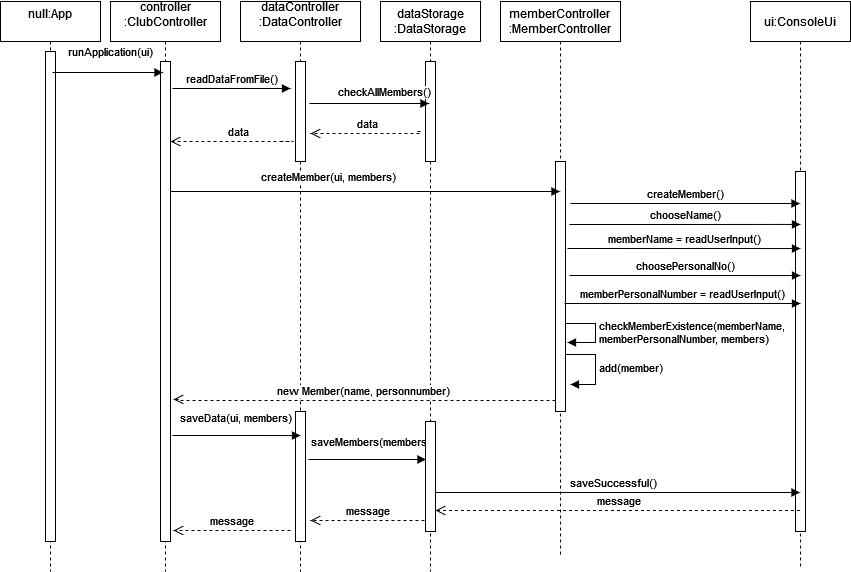

The diagram above was exported from draw.io. Its source (the exported page's mxGraphModel, read from the mxfile embedded in the PNG):
<mxGraphModel dx="1038" dy="536" grid="1" gridSize="10" guides="1" tooltips="1" connect="1" arrows="1" fold="1" page="1" pageScale="1" pageWidth="1169" pageHeight="827" math="0" shadow="0">
  <root>
    <mxCell id="0" />
    <mxCell id="1" parent="0" />
    <mxCell id="qHqxjK7k8yf1CpoZc6mL-1" value="&lt;div&gt;null:App&lt;/div&gt;&lt;div&gt;&lt;br&gt;&lt;/div&gt;" style="shape=umlLifeline;perimeter=lifelinePerimeter;whiteSpace=wrap;html=1;container=1;collapsible=0;recursiveResize=0;outlineConnect=0;" parent="1" vertex="1">
      <mxGeometry x="10" y="20" width="100" height="570" as="geometry" />
    </mxCell>
    <mxCell id="qHqxjK7k8yf1CpoZc6mL-2" value="" style="html=1;points=[];perimeter=orthogonalPerimeter;" parent="qHqxjK7k8yf1CpoZc6mL-1" vertex="1">
      <mxGeometry x="45" y="50" width="10" height="490" as="geometry" />
    </mxCell>
    <mxCell id="qHqxjK7k8yf1CpoZc6mL-3" value="&lt;div&gt;controller&lt;/div&gt;&lt;div&gt;:ClubController&lt;/div&gt;&lt;div&gt;&lt;br&gt;&lt;/div&gt;" style="shape=umlLifeline;perimeter=lifelinePerimeter;whiteSpace=wrap;html=1;container=1;collapsible=0;recursiveResize=0;outlineConnect=0;" parent="1" vertex="1">
      <mxGeometry x="120" y="20" width="110" height="570" as="geometry" />
    </mxCell>
    <mxCell id="qHqxjK7k8yf1CpoZc6mL-16" value="" style="html=1;points=[];perimeter=orthogonalPerimeter;" parent="qHqxjK7k8yf1CpoZc6mL-3" vertex="1">
      <mxGeometry x="50" y="60" width="10" height="480" as="geometry" />
    </mxCell>
    <mxCell id="qHqxjK7k8yf1CpoZc6mL-4" value="&lt;div&gt;dataController&lt;/div&gt;&lt;div&gt;:DataController&lt;/div&gt;&lt;div&gt;&lt;br&gt;&lt;/div&gt;" style="shape=umlLifeline;perimeter=lifelinePerimeter;whiteSpace=wrap;html=1;container=1;collapsible=0;recursiveResize=0;outlineConnect=0;" parent="1" vertex="1">
      <mxGeometry x="250" y="20" width="120" height="570" as="geometry" />
    </mxCell>
    <mxCell id="qHqxjK7k8yf1CpoZc6mL-19" value="" style="html=1;points=[];perimeter=orthogonalPerimeter;" parent="qHqxjK7k8yf1CpoZc6mL-4" vertex="1">
      <mxGeometry x="55" y="60" width="10" height="100" as="geometry" />
    </mxCell>
    <mxCell id="hQibygbV46QbjZnpTSu0-1" value="" style="html=1;points=[];perimeter=orthogonalPerimeter;" vertex="1" parent="qHqxjK7k8yf1CpoZc6mL-4">
      <mxGeometry x="55" y="410" width="10" height="130" as="geometry" />
    </mxCell>
    <mxCell id="qHqxjK7k8yf1CpoZc6mL-5" value="&lt;div&gt;dataStorage&lt;/div&gt;&lt;div&gt;:DataStorage&lt;/div&gt;" style="shape=umlLifeline;perimeter=lifelinePerimeter;whiteSpace=wrap;html=1;container=1;collapsible=0;recursiveResize=0;outlineConnect=0;" parent="1" vertex="1">
      <mxGeometry x="390" y="20" width="100" height="570" as="geometry" />
    </mxCell>
    <mxCell id="qHqxjK7k8yf1CpoZc6mL-24" value="" style="html=1;points=[];perimeter=orthogonalPerimeter;" parent="qHqxjK7k8yf1CpoZc6mL-5" vertex="1">
      <mxGeometry x="45" y="60" width="10" height="100" as="geometry" />
    </mxCell>
    <mxCell id="qHqxjK7k8yf1CpoZc6mL-6" value="&lt;div&gt;memberController&lt;/div&gt;&lt;div&gt;:MemberController&lt;br&gt;&lt;/div&gt;" style="shape=umlLifeline;perimeter=lifelinePerimeter;whiteSpace=wrap;html=1;container=1;collapsible=0;recursiveResize=0;outlineConnect=0;" parent="1" vertex="1">
      <mxGeometry x="510" y="20" width="120" height="555" as="geometry" />
    </mxCell>
    <mxCell id="qHqxjK7k8yf1CpoZc6mL-30" value="" style="html=1;points=[];perimeter=orthogonalPerimeter;" parent="qHqxjK7k8yf1CpoZc6mL-6" vertex="1">
      <mxGeometry x="55" y="160" width="10" height="250" as="geometry" />
    </mxCell>
    <mxCell id="qHqxjK7k8yf1CpoZc6mL-41" value="&lt;div&gt;checkMemberExistence(memberName,&lt;/div&gt;&lt;div&gt;memberPersonalNumber, members)&lt;/div&gt;" style="edgeStyle=orthogonalEdgeStyle;html=1;align=left;spacingLeft=2;endArrow=block;rounded=0;" parent="qHqxjK7k8yf1CpoZc6mL-6" edge="1">
      <mxGeometry relative="1" as="geometry">
        <mxPoint x="65" y="322" as="sourcePoint" />
        <Array as="points">
          <mxPoint x="95" y="322" />
          <mxPoint x="95" y="341" />
        </Array>
        <mxPoint x="67" y="341" as="targetPoint" />
      </mxGeometry>
    </mxCell>
    <mxCell id="qHqxjK7k8yf1CpoZc6mL-45" value="&lt;div&gt;&lt;br&gt;&lt;/div&gt;&lt;div&gt;add(member)&lt;/div&gt;&lt;div&gt;&lt;br&gt;&lt;/div&gt;" style="edgeStyle=orthogonalEdgeStyle;html=1;align=left;spacingLeft=2;endArrow=block;rounded=0;entryX=1;entryY=0;" parent="qHqxjK7k8yf1CpoZc6mL-6" edge="1">
      <mxGeometry relative="1" as="geometry">
        <mxPoint x="65" y="353" as="sourcePoint" />
        <Array as="points">
          <mxPoint x="95" y="353" />
        </Array>
        <mxPoint x="70" y="383" as="targetPoint" />
      </mxGeometry>
    </mxCell>
    <mxCell id="qHqxjK7k8yf1CpoZc6mL-53" value="new Member(name, personnumber)" style="html=1;verticalAlign=bottom;endArrow=open;dashed=1;endSize=8;rounded=0;edgeStyle=orthogonalEdgeStyle;entryX=1.3;entryY=0.704;entryDx=0;entryDy=0;entryPerimeter=0;" parent="qHqxjK7k8yf1CpoZc6mL-6" edge="1" target="qHqxjK7k8yf1CpoZc6mL-16">
      <mxGeometry relative="1" as="geometry">
        <mxPoint x="55" y="399" as="sourcePoint" />
        <mxPoint x="-320.5" y="399" as="targetPoint" />
        <Array as="points">
          <mxPoint x="-320" y="399" />
          <mxPoint x="-320" y="398" />
        </Array>
      </mxGeometry>
    </mxCell>
    <mxCell id="qHqxjK7k8yf1CpoZc6mL-18" value="&lt;div&gt;ui:ConsoleUi&lt;/div&gt;" style="shape=umlLifeline;perimeter=lifelinePerimeter;whiteSpace=wrap;html=1;container=1;collapsible=0;recursiveResize=0;outlineConnect=0;" parent="1" vertex="1">
      <mxGeometry x="760" y="20" width="100" height="565" as="geometry" />
    </mxCell>
    <mxCell id="qHqxjK7k8yf1CpoZc6mL-33" value="" style="html=1;points=[];perimeter=orthogonalPerimeter;" parent="qHqxjK7k8yf1CpoZc6mL-18" vertex="1">
      <mxGeometry x="45" y="170" width="10" height="360" as="geometry" />
    </mxCell>
    <mxCell id="qHqxjK7k8yf1CpoZc6mL-29" value="createMember(ui, members)" style="html=1;verticalAlign=bottom;endArrow=block;rounded=0;edgeStyle=orthogonalEdgeStyle;" parent="1" edge="1" target="qHqxjK7k8yf1CpoZc6mL-6">
      <mxGeometry x="-0.1881" y="5" width="80" relative="1" as="geometry">
        <mxPoint x="180" y="210" as="sourcePoint" />
        <mxPoint x="550" y="210" as="targetPoint" />
        <Array as="points">
          <mxPoint x="470" y="210" />
          <mxPoint x="470" y="210" />
        </Array>
        <mxPoint as="offset" />
      </mxGeometry>
    </mxCell>
    <mxCell id="qHqxjK7k8yf1CpoZc6mL-32" value="&lt;div&gt;createMember()&lt;/div&gt;" style="html=1;verticalAlign=bottom;endArrow=block;rounded=0;edgeStyle=orthogonalEdgeStyle;" parent="1" target="qHqxjK7k8yf1CpoZc6mL-18" edge="1">
      <mxGeometry width="80" relative="1" as="geometry">
        <mxPoint x="580" y="222" as="sourcePoint" />
        <mxPoint x="737" y="222" as="targetPoint" />
        <Array as="points">
          <mxPoint x="580" y="222" />
          <mxPoint x="580" y="222" />
        </Array>
      </mxGeometry>
    </mxCell>
    <mxCell id="qHqxjK7k8yf1CpoZc6mL-36" value="&lt;div&gt;memberName = readUserInput()&lt;/div&gt;" style="html=1;verticalAlign=bottom;endArrow=block;rounded=0;edgeStyle=orthogonalEdgeStyle;entryX=0.5;entryY=0.214;entryDx=0;entryDy=0;entryPerimeter=0;" parent="1" edge="1" target="qHqxjK7k8yf1CpoZc6mL-33">
      <mxGeometry width="80" relative="1" as="geometry">
        <mxPoint x="577" y="267" as="sourcePoint" />
        <mxPoint x="797" y="267" as="targetPoint" />
        <Array as="points" />
      </mxGeometry>
    </mxCell>
    <mxCell id="qHqxjK7k8yf1CpoZc6mL-38" value="memberPersonalNumber = readUserInput()" style="html=1;verticalAlign=bottom;endArrow=block;rounded=0;edgeStyle=orthogonalEdgeStyle;" parent="1" edge="1">
      <mxGeometry width="80" relative="1" as="geometry">
        <mxPoint x="574" y="322" as="sourcePoint" />
        <mxPoint x="810" y="322" as="targetPoint" />
        <Array as="points">
          <mxPoint x="574" y="322" />
        </Array>
      </mxGeometry>
    </mxCell>
    <mxCell id="qHqxjK7k8yf1CpoZc6mL-50" value="chooseName()" style="html=1;verticalAlign=bottom;endArrow=block;rounded=0;edgeStyle=orthogonalEdgeStyle;entryX=0.5;entryY=0.147;entryDx=0;entryDy=0;entryPerimeter=0;" parent="1" edge="1" target="qHqxjK7k8yf1CpoZc6mL-33">
      <mxGeometry width="80" relative="1" as="geometry">
        <mxPoint x="579" y="243" as="sourcePoint" />
        <mxPoint x="799" y="243" as="targetPoint" />
        <Array as="points" />
      </mxGeometry>
    </mxCell>
    <mxCell id="qHqxjK7k8yf1CpoZc6mL-51" value="&lt;div&gt;choosePersonalNo()&lt;/div&gt;" style="html=1;verticalAlign=bottom;endArrow=block;rounded=0;edgeStyle=orthogonalEdgeStyle;entryX=0.5;entryY=0.289;entryDx=0;entryDy=0;entryPerimeter=0;" parent="1" edge="1" target="qHqxjK7k8yf1CpoZc6mL-33">
      <mxGeometry width="80" relative="1" as="geometry">
        <mxPoint x="579" y="294" as="sourcePoint" />
        <mxPoint x="800" y="294" as="targetPoint" />
        <Array as="points" />
      </mxGeometry>
    </mxCell>
    <mxCell id="qHqxjK7k8yf1CpoZc6mL-54" value="readDataFromFile()" style="html=1;verticalAlign=bottom;endArrow=block;rounded=0;edgeStyle=orthogonalEdgeStyle;" parent="1" edge="1">
      <mxGeometry width="80" relative="1" as="geometry">
        <mxPoint x="182" y="107" as="sourcePoint" />
        <mxPoint x="300" y="107" as="targetPoint" />
        <Array as="points">
          <mxPoint x="270" y="107" />
          <mxPoint x="270" y="107" />
        </Array>
      </mxGeometry>
    </mxCell>
    <mxCell id="qHqxjK7k8yf1CpoZc6mL-56" value="data" style="html=1;verticalAlign=bottom;endArrow=open;dashed=1;endSize=8;rounded=0;edgeStyle=orthogonalEdgeStyle;" parent="1" edge="1">
      <mxGeometry relative="1" as="geometry">
        <mxPoint x="427" y="150" as="sourcePoint" />
        <mxPoint x="320" y="152" as="targetPoint" />
        <Array as="points">
          <mxPoint x="430" y="150" />
          <mxPoint x="430" y="152" />
        </Array>
      </mxGeometry>
    </mxCell>
    <mxCell id="qHqxjK7k8yf1CpoZc6mL-57" value="data" style="html=1;verticalAlign=bottom;endArrow=open;dashed=1;endSize=8;rounded=0;edgeStyle=orthogonalEdgeStyle;" parent="1" edge="1">
      <mxGeometry relative="1" as="geometry">
        <mxPoint x="290" y="160" as="sourcePoint" />
        <mxPoint x="180" y="160" as="targetPoint" />
        <Array as="points">
          <mxPoint x="303" y="160" />
        </Array>
      </mxGeometry>
    </mxCell>
    <mxCell id="qHqxjK7k8yf1CpoZc6mL-58" value="&lt;div&gt;saveData(ui, members)&lt;/div&gt;" style="html=1;verticalAlign=bottom;endArrow=block;rounded=0;edgeStyle=orthogonalEdgeStyle;entryX=0.5;entryY=0.185;entryDx=0;entryDy=0;entryPerimeter=0;" parent="1" edge="1" target="hQibygbV46QbjZnpTSu0-1">
      <mxGeometry x="-0.0128" y="8" width="80" relative="1" as="geometry">
        <mxPoint x="182" y="454" as="sourcePoint" />
        <mxPoint x="299.5" y="454" as="targetPoint" />
        <Array as="points" />
        <mxPoint as="offset" />
      </mxGeometry>
    </mxCell>
    <mxCell id="qHqxjK7k8yf1CpoZc6mL-60" value="saveSuccessful()" style="html=1;verticalAlign=bottom;endArrow=block;rounded=0;edgeStyle=orthogonalEdgeStyle;" parent="1" target="qHqxjK7k8yf1CpoZc6mL-18" edge="1">
      <mxGeometry width="80" relative="1" as="geometry">
        <mxPoint x="436" y="511" as="sourcePoint" />
        <mxPoint x="655.5" y="511" as="targetPoint" />
        <Array as="points">
          <mxPoint x="690" y="511" />
          <mxPoint x="690" y="511" />
        </Array>
      </mxGeometry>
    </mxCell>
    <mxCell id="qHqxjK7k8yf1CpoZc6mL-61" value="&lt;div&gt;message&lt;/div&gt;" style="html=1;verticalAlign=bottom;endArrow=open;dashed=1;endSize=8;rounded=0;edgeStyle=orthogonalEdgeStyle;" parent="1" edge="1">
      <mxGeometry relative="1" as="geometry">
        <mxPoint x="809.5" y="529" as="sourcePoint" />
        <mxPoint x="445" y="529" as="targetPoint" />
        <Array as="points">
          <mxPoint x="700" y="529" />
          <mxPoint x="700" y="529" />
        </Array>
      </mxGeometry>
    </mxCell>
    <mxCell id="qHqxjK7k8yf1CpoZc6mL-62" value="saveMembers(members)" style="html=1;verticalAlign=bottom;endArrow=block;rounded=0;edgeStyle=orthogonalEdgeStyle;startArrow=none;" parent="1" edge="1" source="hQibygbV46QbjZnpTSu0-2">
      <mxGeometry x="-0.0064" y="18" width="80" relative="1" as="geometry">
        <mxPoint x="318" y="478" as="sourcePoint" />
        <mxPoint x="435.5" y="478" as="targetPoint" />
        <Array as="points">
          <mxPoint x="396" y="478" />
          <mxPoint x="396" y="478" />
        </Array>
        <mxPoint x="-16" y="10" as="offset" />
      </mxGeometry>
    </mxCell>
    <mxCell id="qHqxjK7k8yf1CpoZc6mL-63" value="checkAllMembers()" style="html=1;verticalAlign=bottom;endArrow=block;rounded=0;edgeStyle=orthogonalEdgeStyle;" parent="1" edge="1">
      <mxGeometry x="0.2596" y="2" width="80" relative="1" as="geometry">
        <mxPoint x="319" y="122" as="sourcePoint" />
        <mxPoint x="438.5" y="122" as="targetPoint" />
        <Array as="points">
          <mxPoint x="399" y="122" />
          <mxPoint x="399" y="122" />
        </Array>
        <mxPoint as="offset" />
      </mxGeometry>
    </mxCell>
    <mxCell id="qHqxjK7k8yf1CpoZc6mL-65" value="runApplication(ui)" style="html=1;verticalAlign=bottom;endArrow=block;rounded=0;edgeStyle=orthogonalEdgeStyle;" parent="1" edge="1">
      <mxGeometry x="0.0498" y="11" width="80" relative="1" as="geometry">
        <mxPoint x="62" y="91" as="sourcePoint" />
        <mxPoint x="172.5" y="91" as="targetPoint" />
        <Array as="points">
          <mxPoint x="133" y="91" />
          <mxPoint x="133" y="91" />
        </Array>
        <mxPoint as="offset" />
      </mxGeometry>
    </mxCell>
    <mxCell id="hQibygbV46QbjZnpTSu0-2" value="" style="html=1;points=[];perimeter=orthogonalPerimeter;" vertex="1" parent="1">
      <mxGeometry x="435" y="440" width="10" height="110" as="geometry" />
    </mxCell>
    <mxCell id="hQibygbV46QbjZnpTSu0-3" value="" style="html=1;verticalAlign=bottom;endArrow=none;rounded=0;edgeStyle=orthogonalEdgeStyle;" edge="1" parent="1" target="hQibygbV46QbjZnpTSu0-2">
      <mxGeometry x="-0.0128" y="8" width="80" relative="1" as="geometry">
        <mxPoint x="318" y="478" as="sourcePoint" />
        <mxPoint x="435.5" y="478" as="targetPoint" />
        <Array as="points">
          <mxPoint x="400" y="478" />
          <mxPoint x="400" y="478" />
        </Array>
        <mxPoint as="offset" />
      </mxGeometry>
    </mxCell>
    <mxCell id="hQibygbV46QbjZnpTSu0-5" value="&lt;div&gt;message&lt;/div&gt;" style="html=1;verticalAlign=bottom;endArrow=open;dashed=1;endSize=8;rounded=0;edgeStyle=orthogonalEdgeStyle;" edge="1" parent="1">
      <mxGeometry relative="1" as="geometry">
        <mxPoint x="434" y="539" as="sourcePoint" />
        <mxPoint x="320" y="539" as="targetPoint" />
        <Array as="points">
          <mxPoint x="434" y="539" />
          <mxPoint x="434" y="539" />
        </Array>
      </mxGeometry>
    </mxCell>
    <mxCell id="hQibygbV46QbjZnpTSu0-6" value="&lt;div&gt;message&lt;/div&gt;" style="html=1;verticalAlign=bottom;endArrow=open;dashed=1;endSize=8;rounded=0;edgeStyle=orthogonalEdgeStyle;" edge="1" parent="1">
      <mxGeometry relative="1" as="geometry">
        <mxPoint x="300" y="549" as="sourcePoint" />
        <mxPoint x="183" y="549" as="targetPoint" />
        <Array as="points">
          <mxPoint x="297" y="549" />
        </Array>
      </mxGeometry>
    </mxCell>
  </root>
</mxGraphModel>